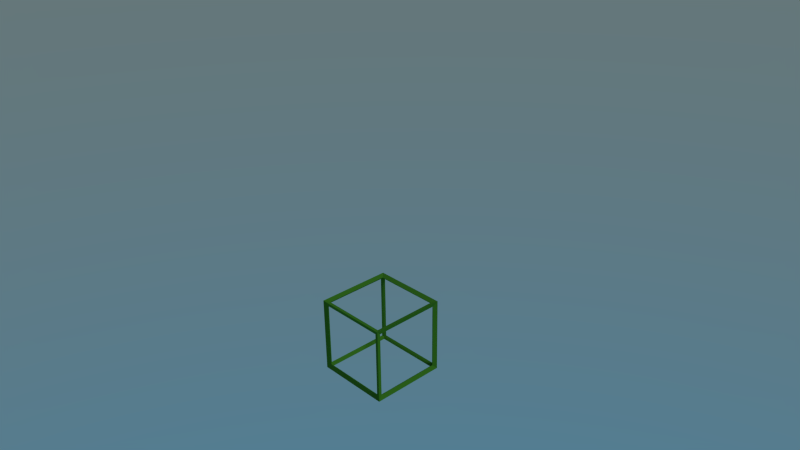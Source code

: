 # Source: QuantumCubes.blend  (saved by Blender 2.79.0; exported with 4.5.12 LTS)
import bpy
from mathutils import Matrix  # noqa: F401  (used for matrix-valued properties, if any)

bpy.ops.wm.read_factory_settings(use_empty=True)
scene = bpy.context.scene
scene.name = 'Scene'

# ---- collections
col_collection_1 = bpy.data.collections.new('Collection 1'); scene.collection.children.link(col_collection_1)

# ---- materials (node trees are filled in below, after node groups)
mat_groundrefmat = bpy.data.materials.new('GroundRefMat')
mat_groundrefmat.alpha_threshold = 0.0
mat_groundrefmat.roughness = 0.5

# ---- material node trees
mat_groundrefmat.use_nodes = True; mat_groundrefmat.node_tree.nodes.clear()
_N = mat_groundrefmat.node_tree.nodes; _L = mat_groundrefmat.node_tree.links
n0 = _N.new('ShaderNodeOutputMaterial'); n0.name = 'Material Output'; n0.location = (300, 300)
n1 = _N.new('ShaderNodeBsdfDiffuse'); n1.name = 'Diffuse BSDF'; n1.location = (10, 300)
n1.inputs[0].default_value = (0.06427, 0.257, 0.02325, 1.0)
_L.new(n1.outputs[0], n0.inputs[0])
n0.is_active_output = True

# ---- world
world_world = bpy.data.worlds.new('World'); scene.world = world_world
world_world.use_nodes = True; world_world.node_tree.nodes.clear()
_N = world_world.node_tree.nodes; _L = world_world.node_tree.links
n0 = _N.new('ShaderNodeOutputWorld'); n0.name = 'World Output'; n0.location = (300, 300)
n1 = _N.new('ShaderNodeBackground'); n1.name = 'Background'; n1.location = (10, 300)
n2 = _N.new('ShaderNodeTexSky'); n2.name = 'Sky Texture'; n2.location = (-214, 288)
n2.sky_type = 'HOSEK_WILKIE'
n2.sun_elevation = 1.571
_L.new(n1.outputs[0], n0.inputs[0])
_L.new(n2.outputs[0], n1.inputs[0])
n0.is_active_output = True
world_world.color = (0.05088, 0.05088, 0.05088)
world_world.use_sun_shadow = False
world_world.sun_shadow_jitter_overblur = 0.0
world_world.cycles.sampling_method = 'NONE'
world_world.cycles.sample_map_resolution = 256

# ---- cameras
cam_camera = bpy.data.cameras.new('Camera')
cam_camera.clip_end = 100.0
cam_camera.lens = 35.0
cam_camera.sensor_width = 32.0
cam_camera.sensor_height = 18.0
cam_camera.ortho_scale = 7.314
cam_camera.dof.focus_distance = 0.0

# ---- lights
light_lamp = bpy.data.lights.new('Lamp', 'SUN')
light_lamp.color = (0.9834, 1.0, 0.8312)
light_lamp.transmission_factor = 0.0
light_lamp.cutoff_distance = 30.0
light_lamp.angle = 0.1993
light_lamp.energy = 1.0
light_lamp.shadow_buffer_clip_start = 1.001
light_lamp.shadow_soft_size = 0.1
light_lamp.shadow_cascade_max_distance = 1000.0
light_lamp.cycles.use_multiple_importance_sampling = False

# ---- meshes
me_cube = bpy.data.meshes.new('Cube')
me_cube.from_pydata([(-1.0, -1.0, -1.0), (-1.0, -1.0, 1.0), (-1.0, 1.0, -1.0), (-1.0, 1.0, 1.0), (1.0, -1.0, -1.0), (1.0, -1.0, 1.0), (1.0, 1.0, -1.0), (1.0, 1.0, 1.0)], [], [(0, 1, 3, 2), (2, 3, 7, 6), (6, 7, 5, 4), (4, 5, 1, 0), (2, 6, 4, 0), (7, 3, 1, 5)])
me_cube.materials.append(mat_groundrefmat)
me_cube.use_remesh_preserve_volume = False
me_cube.use_remesh_preserve_attributes = False
me_cube.use_mirror_vertex_groups = False
me_cube.update()

# ---- objects
ob_worldcenter = bpy.data.objects.new('WorldCenter', me_cube)
ob_gamemain = bpy.data.objects.new('GameMain', None)
ob_lamp = bpy.data.objects.new('Lamp', light_lamp)
ob_camera = bpy.data.objects.new('Camera', cam_camera)

# ---- transforms, parenting, visibility, modifiers, constraints
ob_worldcenter.location = (0.0, 0.0, 0.0)
ob_worldcenter.scale = (0.5008, 0.5008, 0.5008)
ob_worldcenter.lineart.crease_threshold = 0.0
_m = ob_worldcenter.modifiers.new('Wireframe', 'WIREFRAME')
_m.thickness = 0.1636
ob_gamemain.location = (0.0, 0.0, 4.207)
ob_gamemain.empty_display_type = 'SINGLE_ARROW'
ob_gamemain.empty_image_offset = (0.0, 0.0)
ob_gamemain.show_name = True
ob_gamemain.lineart.crease_threshold = 0.0
ob_lamp.location = (4.076, 1.005, 5.904)
ob_lamp.rotation_euler = (0.6503, 0.05522, 1.866)
ob_lamp.lock_rotations_4d = False
ob_lamp.empty_display_type = 'ARROWS'
ob_lamp.color = (0.0, 0.0, 0.0, 0.0)
ob_lamp.lineart.crease_threshold = 0.0
ob_camera.location = (7.293, -6.437, 6.46)
ob_camera.rotation_euler = (1.109, 0.01082, 0.8149)
ob_camera.lock_rotations_4d = False
ob_camera.empty_display_type = 'ARROWS'
ob_camera.color = (0.0, 0.0, 0.0, 0.0)
ob_camera.display_type = 'WIRE'
ob_camera.lineart.crease_threshold = 0.0

# ---- collection membership
col_collection_1.objects.link(ob_worldcenter)
col_collection_1.objects.link(ob_gamemain)
col_collection_1.objects.link(ob_lamp)
col_collection_1.objects.link(ob_camera)

# ---- scene / render settings (as saved in the file)
scene.camera = ob_camera
scene.frame_start = 1; scene.frame_end = 250; scene.frame_set(1)
scene.render.engine = 'CYCLES'
scene.render.resolution_percentage = 50
scene.render.dither_intensity = 0.0
scene.cycles.use_denoising = False
scene.cycles.samples = 10
scene.cycles.sampling_pattern = 'TABULATED_SOBOL'
scene.cycles.light_sampling_threshold = 0.0
scene.cycles.use_adaptive_sampling = False
scene.cycles.use_light_tree = False
scene.cycles.blur_glossy = 0.0
scene.cycles.pixel_filter_type = 'GAUSSIAN'
scene.cycles.sample_clamp_indirect = 0.0
scene.view_settings.view_transform = 'Standard'
bpy.context.view_layer.update()
